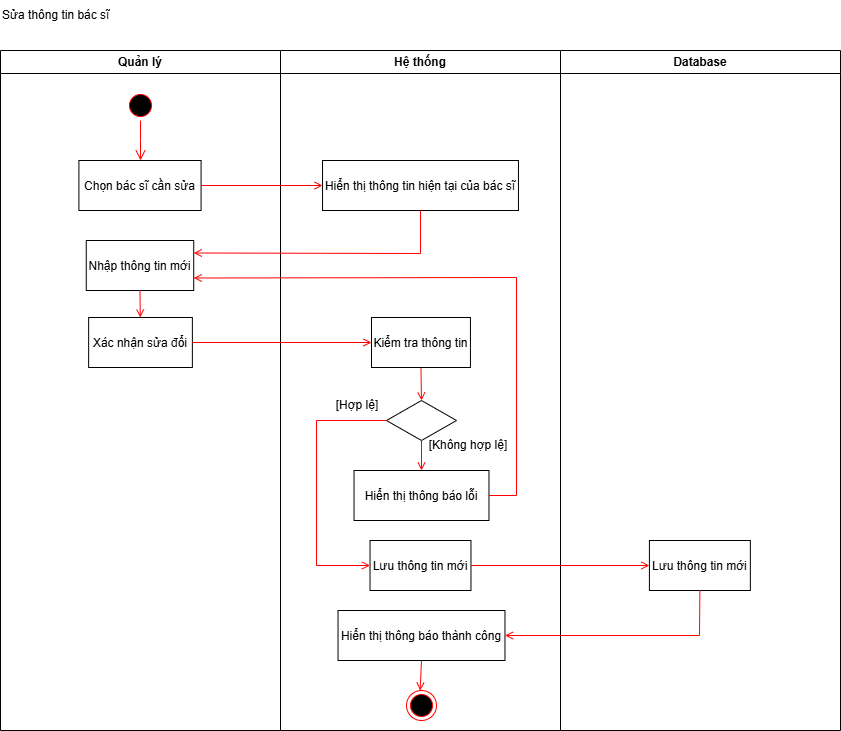

The diagram above was exported from draw.io. Its source (the exported page's mxGraphModel, read from the mxfile embedded in the PNG):
<mxGraphModel dx="2056" dy="-2074" grid="0" gridSize="10" guides="1" tooltips="1" connect="1" arrows="1" fold="1" page="0" pageScale="1" pageWidth="850" pageHeight="1100" background="#FFFFFF" math="0" shadow="0">
  <root>
    <mxCell id="0" />
    <mxCell id="1" parent="0" />
    <mxCell id="C2zrldypAYtE8g4xwt1p-74" value="Quản lý" style="swimlane;whiteSpace=wrap;startSize=23;" vertex="1" parent="1">
      <mxGeometry x="164" y="3450" width="280" height="680" as="geometry" />
    </mxCell>
    <mxCell id="C2zrldypAYtE8g4xwt1p-75" value="" style="ellipse;shape=startState;fillColor=#000000;strokeColor=#ff0000;" vertex="1" parent="C2zrldypAYtE8g4xwt1p-74">
      <mxGeometry x="125" y="40" width="30" height="30" as="geometry" />
    </mxCell>
    <mxCell id="C2zrldypAYtE8g4xwt1p-76" value="" style="edgeStyle=elbowEdgeStyle;elbow=horizontal;verticalAlign=bottom;endArrow=open;endSize=8;strokeColor=#FF0000;endFill=1;rounded=0" edge="1" parent="C2zrldypAYtE8g4xwt1p-74" source="C2zrldypAYtE8g4xwt1p-75" target="C2zrldypAYtE8g4xwt1p-77">
      <mxGeometry x="100" y="40" as="geometry">
        <mxPoint x="115" y="110" as="targetPoint" />
      </mxGeometry>
    </mxCell>
    <mxCell id="C2zrldypAYtE8g4xwt1p-77" value="Chọn bác sĩ cần sửa" style="" vertex="1" parent="C2zrldypAYtE8g4xwt1p-74">
      <mxGeometry x="78.41" y="110" width="122.17" height="50" as="geometry" />
    </mxCell>
    <mxCell id="C2zrldypAYtE8g4xwt1p-78" value="Nhập thông tin mới" style="" vertex="1" parent="C2zrldypAYtE8g4xwt1p-74">
      <mxGeometry x="85.75999999999999" y="190" width="107.47" height="50" as="geometry" />
    </mxCell>
    <mxCell id="C2zrldypAYtE8g4xwt1p-79" value="Xác nhận sửa đổi" style="" vertex="1" parent="C2zrldypAYtE8g4xwt1p-74">
      <mxGeometry x="88.14" y="267" width="103.73" height="50" as="geometry" />
    </mxCell>
    <mxCell id="C2zrldypAYtE8g4xwt1p-80" value="" style="endArrow=open;strokeColor=#FF0000;endFill=1;rounded=0;exitX=0.5;exitY=1;exitDx=0;exitDy=0;" edge="1" parent="C2zrldypAYtE8g4xwt1p-74" source="C2zrldypAYtE8g4xwt1p-78" target="C2zrldypAYtE8g4xwt1p-79">
      <mxGeometry relative="1" as="geometry">
        <mxPoint x="211" y="145" as="sourcePoint" />
        <mxPoint x="332" y="145" as="targetPoint" />
      </mxGeometry>
    </mxCell>
    <mxCell id="C2zrldypAYtE8g4xwt1p-81" value="Hệ thống" style="swimlane;whiteSpace=wrap" vertex="1" parent="1">
      <mxGeometry x="444" y="3450" width="280" height="680" as="geometry" />
    </mxCell>
    <mxCell id="C2zrldypAYtE8g4xwt1p-82" value="" style="endArrow=open;strokeColor=#FF0000;endFill=1;rounded=0;exitX=0.5;exitY=1;exitDx=0;exitDy=0;" edge="1" parent="C2zrldypAYtE8g4xwt1p-81" source="C2zrldypAYtE8g4xwt1p-94" target="C2zrldypAYtE8g4xwt1p-83">
      <mxGeometry relative="1" as="geometry">
        <mxPoint x="139.25" y="620" as="sourcePoint" />
      </mxGeometry>
    </mxCell>
    <mxCell id="C2zrldypAYtE8g4xwt1p-83" value="" style="ellipse;shape=endState;fillColor=#000000;strokeColor=#ff0000" vertex="1" parent="C2zrldypAYtE8g4xwt1p-81">
      <mxGeometry x="126" y="640" width="30" height="30" as="geometry" />
    </mxCell>
    <mxCell id="C2zrldypAYtE8g4xwt1p-84" value="" style="rhombus;whiteSpace=wrap;html=1;" vertex="1" parent="C2zrldypAYtE8g4xwt1p-81">
      <mxGeometry x="106" y="350" width="70" height="40" as="geometry" />
    </mxCell>
    <mxCell id="C2zrldypAYtE8g4xwt1p-85" value="" style="endArrow=open;strokeColor=#FF0000;endFill=1;rounded=0;exitX=0.5;exitY=1;exitDx=0;exitDy=0;entryX=0.5;entryY=0;entryDx=0;entryDy=0;" edge="1" parent="C2zrldypAYtE8g4xwt1p-81" source="C2zrldypAYtE8g4xwt1p-88" target="C2zrldypAYtE8g4xwt1p-84">
      <mxGeometry relative="1" as="geometry">
        <mxPoint x="140" y="400" as="sourcePoint" />
        <mxPoint x="436" y="520" as="targetPoint" />
      </mxGeometry>
    </mxCell>
    <mxCell id="C2zrldypAYtE8g4xwt1p-86" value="[Hợp lệ]" style="text;html=1;align=center;verticalAlign=middle;whiteSpace=wrap;rounded=0;" vertex="1" parent="C2zrldypAYtE8g4xwt1p-81">
      <mxGeometry x="30" y="340" width="94.25" height="30" as="geometry" />
    </mxCell>
    <mxCell id="C2zrldypAYtE8g4xwt1p-87" value="Hiển thị thông tin hiện tại của bác sĩ" style="" vertex="1" parent="C2zrldypAYtE8g4xwt1p-81">
      <mxGeometry x="42.03" y="110" width="195.94" height="50" as="geometry" />
    </mxCell>
    <mxCell id="C2zrldypAYtE8g4xwt1p-88" value="Kiểm tra thông tin" style="" vertex="1" parent="C2zrldypAYtE8g4xwt1p-81">
      <mxGeometry x="91" y="267" width="98.94" height="50" as="geometry" />
    </mxCell>
    <mxCell id="C2zrldypAYtE8g4xwt1p-89" value="Hiển thị thông báo lỗi" style="" vertex="1" parent="C2zrldypAYtE8g4xwt1p-81">
      <mxGeometry x="73.53" y="420" width="134.94" height="50" as="geometry" />
    </mxCell>
    <mxCell id="C2zrldypAYtE8g4xwt1p-90" value="" style="endArrow=open;strokeColor=#FF0000;endFill=1;rounded=0;exitX=0.5;exitY=1;exitDx=0;exitDy=0;" edge="1" parent="C2zrldypAYtE8g4xwt1p-81" source="C2zrldypAYtE8g4xwt1p-84" target="C2zrldypAYtE8g4xwt1p-89">
      <mxGeometry relative="1" as="geometry">
        <mxPoint x="-37" y="305" as="sourcePoint" />
        <mxPoint x="-58.49000000000001" y="440" as="targetPoint" />
      </mxGeometry>
    </mxCell>
    <mxCell id="C2zrldypAYtE8g4xwt1p-91" value="[Không hợp lệ]" style="text;html=1;align=center;verticalAlign=middle;whiteSpace=wrap;rounded=0;" vertex="1" parent="C2zrldypAYtE8g4xwt1p-81">
      <mxGeometry x="141" y="380" width="94.25" height="30" as="geometry" />
    </mxCell>
    <mxCell id="C2zrldypAYtE8g4xwt1p-92" value="Lưu thông tin mới" style="" vertex="1" parent="C2zrldypAYtE8g4xwt1p-81">
      <mxGeometry x="89.53" y="490" width="100.94" height="50" as="geometry" />
    </mxCell>
    <mxCell id="C2zrldypAYtE8g4xwt1p-93" value="" style="endArrow=open;strokeColor=#FF0000;endFill=1;rounded=0;exitX=0;exitY=0.5;exitDx=0;exitDy=0;entryX=0;entryY=0.5;entryDx=0;entryDy=0;" edge="1" parent="C2zrldypAYtE8g4xwt1p-81" source="C2zrldypAYtE8g4xwt1p-84" target="C2zrldypAYtE8g4xwt1p-92">
      <mxGeometry relative="1" as="geometry">
        <mxPoint x="-78" y="302" as="sourcePoint" />
        <mxPoint x="101" y="302" as="targetPoint" />
        <Array as="points">
          <mxPoint x="36" y="370" />
          <mxPoint x="36" y="515" />
        </Array>
      </mxGeometry>
    </mxCell>
    <mxCell id="C2zrldypAYtE8g4xwt1p-94" value="Hiển thị thông báo thành công" style="" vertex="1" parent="C2zrldypAYtE8g4xwt1p-81">
      <mxGeometry x="57.53" y="560" width="166.94" height="50" as="geometry" />
    </mxCell>
    <mxCell id="C2zrldypAYtE8g4xwt1p-95" value="Database" style="swimlane;whiteSpace=wrap" vertex="1" parent="1">
      <mxGeometry x="724" y="3450" width="280" height="680" as="geometry" />
    </mxCell>
    <mxCell id="C2zrldypAYtE8g4xwt1p-96" value="Lưu thông tin mới" style="" vertex="1" parent="C2zrldypAYtE8g4xwt1p-95">
      <mxGeometry x="88.91000000000005" y="490" width="100.94" height="50" as="geometry" />
    </mxCell>
    <mxCell id="C2zrldypAYtE8g4xwt1p-97" value="Sửa thông tin bác sĩ&amp;nbsp;" style="text;html=1;align=left;verticalAlign=middle;whiteSpace=wrap;rounded=0;" vertex="1" parent="1">
      <mxGeometry x="164" y="3400" width="125" height="30" as="geometry" />
    </mxCell>
    <mxCell id="C2zrldypAYtE8g4xwt1p-98" value="" style="endArrow=open;strokeColor=#FF0000;endFill=1;rounded=0;exitX=1;exitY=0.5;exitDx=0;exitDy=0;entryX=0;entryY=0.5;entryDx=0;entryDy=0;" edge="1" parent="1" source="C2zrldypAYtE8g4xwt1p-77" target="C2zrldypAYtE8g4xwt1p-87">
      <mxGeometry relative="1" as="geometry">
        <mxPoint x="279.5" y="3640" as="sourcePoint" />
        <mxPoint x="430.5" y="3640" as="targetPoint" />
      </mxGeometry>
    </mxCell>
    <mxCell id="C2zrldypAYtE8g4xwt1p-99" value="" style="endArrow=open;strokeColor=#FF0000;endFill=1;rounded=0;exitX=0.5;exitY=1;exitDx=0;exitDy=0;entryX=1;entryY=0.25;entryDx=0;entryDy=0;" edge="1" parent="1" source="C2zrldypAYtE8g4xwt1p-87" target="C2zrldypAYtE8g4xwt1p-78">
      <mxGeometry relative="1" as="geometry">
        <mxPoint x="375" y="3595" as="sourcePoint" />
        <mxPoint x="496" y="3595" as="targetPoint" />
        <Array as="points">
          <mxPoint x="584" y="3653" />
        </Array>
      </mxGeometry>
    </mxCell>
    <mxCell id="C2zrldypAYtE8g4xwt1p-100" value="" style="endArrow=open;strokeColor=#FF0000;endFill=1;rounded=0;exitX=1;exitY=0.5;exitDx=0;exitDy=0;entryX=0;entryY=0.5;entryDx=0;entryDy=0;" edge="1" parent="1" source="C2zrldypAYtE8g4xwt1p-79" target="C2zrldypAYtE8g4xwt1p-88">
      <mxGeometry relative="1" as="geometry">
        <mxPoint x="313" y="3700" as="sourcePoint" />
        <mxPoint x="314" y="3727" as="targetPoint" />
      </mxGeometry>
    </mxCell>
    <mxCell id="C2zrldypAYtE8g4xwt1p-101" value="" style="endArrow=open;strokeColor=#FF0000;endFill=1;rounded=0;exitX=1;exitY=0.5;exitDx=0;exitDy=0;entryX=1;entryY=0.75;entryDx=0;entryDy=0;" edge="1" parent="1" source="C2zrldypAYtE8g4xwt1p-89" target="C2zrldypAYtE8g4xwt1p-78">
      <mxGeometry relative="1" as="geometry">
        <mxPoint x="595" y="3850" as="sourcePoint" />
        <mxPoint x="595" y="3880" as="targetPoint" />
        <Array as="points">
          <mxPoint x="680" y="3895" />
          <mxPoint x="680" y="3677" />
        </Array>
      </mxGeometry>
    </mxCell>
    <mxCell id="C2zrldypAYtE8g4xwt1p-102" value="" style="endArrow=open;strokeColor=#FF0000;endFill=1;rounded=0;exitX=1;exitY=0.5;exitDx=0;exitDy=0;entryX=0;entryY=0.5;entryDx=0;entryDy=0;" edge="1" parent="1" source="C2zrldypAYtE8g4xwt1p-92" target="C2zrldypAYtE8g4xwt1p-96">
      <mxGeometry relative="1" as="geometry">
        <mxPoint x="366" y="3752" as="sourcePoint" />
        <mxPoint x="545" y="3752" as="targetPoint" />
      </mxGeometry>
    </mxCell>
    <mxCell id="C2zrldypAYtE8g4xwt1p-103" value="" style="endArrow=open;strokeColor=#FF0000;endFill=1;rounded=0;exitX=0.5;exitY=1;exitDx=0;exitDy=0;entryX=1;entryY=0.5;entryDx=0;entryDy=0;" edge="1" parent="1" source="C2zrldypAYtE8g4xwt1p-96" target="C2zrldypAYtE8g4xwt1p-94">
      <mxGeometry relative="1" as="geometry">
        <mxPoint x="644" y="3975" as="sourcePoint" />
        <mxPoint x="823" y="3975" as="targetPoint" />
        <Array as="points">
          <mxPoint x="863" y="4035" />
        </Array>
      </mxGeometry>
    </mxCell>
  </root>
</mxGraphModel>